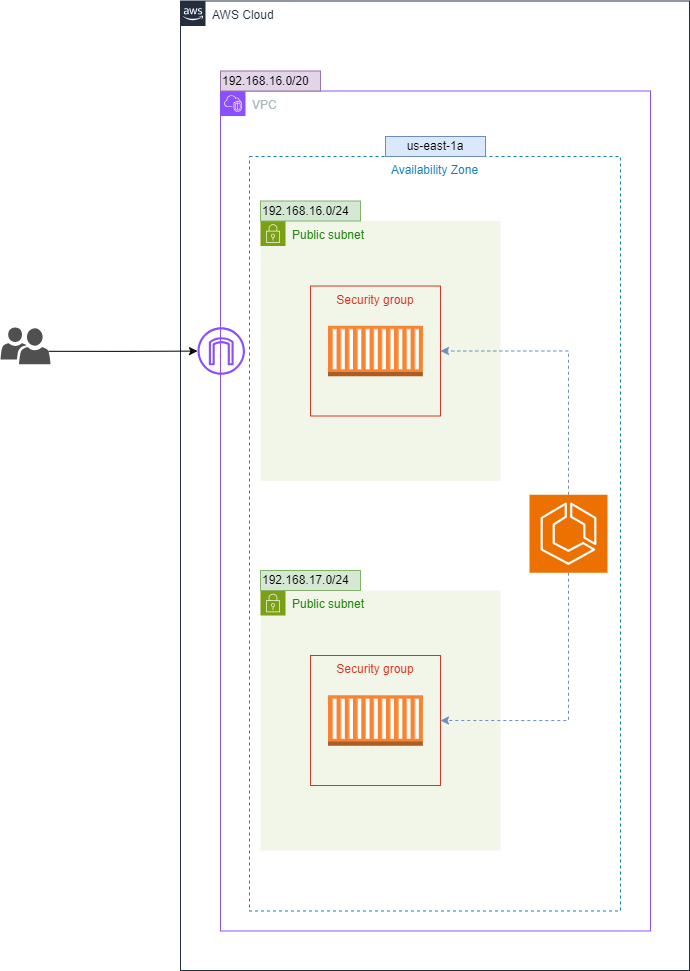

The diagram above was exported from draw.io. Its source (the exported page's mxGraphModel, read from the mxfile embedded in the PNG):
<mxGraphModel dx="325" dy="741" grid="1" gridSize="10" guides="1" tooltips="1" connect="1" arrows="1" fold="1" page="1" pageScale="1" pageWidth="827" pageHeight="1169" math="0" shadow="0">
  <root>
    <mxCell id="0" />
    <mxCell id="1" parent="0" />
    <mxCell id="KW59PeZABZt6SA6DWuRM-1" value="AWS Cloud" style="points=[[0,0],[0.25,0],[0.5,0],[0.75,0],[1,0],[1,0.25],[1,0.5],[1,0.75],[1,1],[0.75,1],[0.5,1],[0.25,1],[0,1],[0,0.75],[0,0.5],[0,0.25]];outlineConnect=0;gradientColor=none;html=1;whiteSpace=wrap;fontSize=12;fontStyle=0;shape=mxgraph.aws4.group;grIcon=mxgraph.aws4.group_aws_cloud_alt;strokeColor=#232F3E;fillColor=none;verticalAlign=top;align=left;spacingLeft=30;fontColor=#232F3E;dashed=0;container=1;pointerEvents=0;collapsible=0;recursiveResize=0;" parent="1" vertex="1">
      <mxGeometry x="1131" y="150.5" width="509" height="969.5" as="geometry" />
    </mxCell>
    <mxCell id="KW59PeZABZt6SA6DWuRM-3" value="VPC" style="points=[[0,0],[0.25,0],[0.5,0],[0.75,0],[1,0],[1,0.25],[1,0.5],[1,0.75],[1,1],[0.75,1],[0.5,1],[0.25,1],[0,1],[0,0.75],[0,0.5],[0,0.25]];outlineConnect=0;gradientColor=none;html=1;whiteSpace=wrap;fontSize=12;fontStyle=0;container=1;pointerEvents=0;collapsible=0;recursiveResize=0;shape=mxgraph.aws4.group;grIcon=mxgraph.aws4.group_vpc2;strokeColor=#8C4FFF;fillColor=none;verticalAlign=top;align=left;spacingLeft=30;fontColor=#AAB7B8;dashed=0;" parent="KW59PeZABZt6SA6DWuRM-1" vertex="1">
      <mxGeometry x="40" y="90" width="430" height="840" as="geometry" />
    </mxCell>
    <mxCell id="KW59PeZABZt6SA6DWuRM-12" value="Availability Zone" style="fillColor=none;strokeColor=#147EBA;dashed=1;verticalAlign=top;fontStyle=0;fontColor=#147EBA;whiteSpace=wrap;html=1;" parent="KW59PeZABZt6SA6DWuRM-3" vertex="1">
      <mxGeometry x="29" y="65.5" width="371" height="754.5" as="geometry" />
    </mxCell>
    <mxCell id="KW59PeZABZt6SA6DWuRM-4" value="Public subnet" style="points=[[0,0],[0.25,0],[0.5,0],[0.75,0],[1,0],[1,0.25],[1,0.5],[1,0.75],[1,1],[0.75,1],[0.5,1],[0.25,1],[0,1],[0,0.75],[0,0.5],[0,0.25]];outlineConnect=0;gradientColor=none;html=1;whiteSpace=wrap;fontSize=12;fontStyle=0;container=1;pointerEvents=0;collapsible=0;recursiveResize=0;shape=mxgraph.aws4.group;grIcon=mxgraph.aws4.group_security_group;grStroke=0;strokeColor=#7AA116;fillColor=#F2F6E8;verticalAlign=top;align=left;spacingLeft=30;fontColor=#248814;dashed=0;" parent="KW59PeZABZt6SA6DWuRM-3" vertex="1">
      <mxGeometry x="40" y="130" width="240" height="260" as="geometry" />
    </mxCell>
    <mxCell id="KW59PeZABZt6SA6DWuRM-10" value="Security group" style="fillColor=none;strokeColor=#DD3522;verticalAlign=top;fontStyle=0;fontColor=#DD3522;whiteSpace=wrap;html=1;" parent="KW59PeZABZt6SA6DWuRM-4" vertex="1">
      <mxGeometry x="50" y="65" width="130" height="130" as="geometry" />
    </mxCell>
    <mxCell id="iPUKWWcroHYGa8-xgQve-13" value="" style="outlineConnect=0;dashed=0;verticalLabelPosition=bottom;verticalAlign=top;align=center;html=1;shape=mxgraph.aws3.ec2_compute_container;fillColor=#F58534;gradientColor=none;" vertex="1" parent="KW59PeZABZt6SA6DWuRM-4">
      <mxGeometry x="67.5" y="104.75" width="95" height="50.5" as="geometry" />
    </mxCell>
    <mxCell id="KW59PeZABZt6SA6DWuRM-6" value="" style="sketch=0;outlineConnect=0;fontColor=#232F3E;gradientColor=none;fillColor=#8C4FFF;strokeColor=none;dashed=0;verticalLabelPosition=bottom;verticalAlign=top;align=center;html=1;fontSize=12;fontStyle=0;aspect=fixed;pointerEvents=1;shape=mxgraph.aws4.internet_gateway;" parent="KW59PeZABZt6SA6DWuRM-3" vertex="1">
      <mxGeometry x="-23" y="236.25" width="47.5" height="47.5" as="geometry" />
    </mxCell>
    <mxCell id="KW59PeZABZt6SA6DWuRM-8" value="&lt;span class=&quot;hljs-number&quot;&gt;192.168&lt;/span&gt;&lt;span class=&quot;hljs-number&quot;&gt;.16&lt;/span&gt;&lt;span class=&quot;hljs-number&quot;&gt;.0&lt;/span&gt;&lt;span class=&quot;hljs-operator&quot;&gt;/&lt;/span&gt;&lt;span class=&quot;hljs-number&quot;&gt;24&lt;/span&gt;" style="text;html=1;align=left;verticalAlign=middle;whiteSpace=wrap;rounded=0;fillColor=#d5e8d4;strokeColor=#82b366;" parent="KW59PeZABZt6SA6DWuRM-3" vertex="1">
      <mxGeometry x="40" y="110" width="100" height="20" as="geometry" />
    </mxCell>
    <mxCell id="KW59PeZABZt6SA6DWuRM-13" value="us-east-1a" style="text;html=1;align=center;verticalAlign=middle;whiteSpace=wrap;rounded=0;fillColor=#dae8fc;strokeColor=#6c8ebf;" parent="KW59PeZABZt6SA6DWuRM-3" vertex="1">
      <mxGeometry x="165" y="45.5" width="100" height="20" as="geometry" />
    </mxCell>
    <mxCell id="iPUKWWcroHYGa8-xgQve-2" value="Public subnet" style="points=[[0,0],[0.25,0],[0.5,0],[0.75,0],[1,0],[1,0.25],[1,0.5],[1,0.75],[1,1],[0.75,1],[0.5,1],[0.25,1],[0,1],[0,0.75],[0,0.5],[0,0.25]];outlineConnect=0;gradientColor=none;html=1;whiteSpace=wrap;fontSize=12;fontStyle=0;container=1;pointerEvents=0;collapsible=0;recursiveResize=0;shape=mxgraph.aws4.group;grIcon=mxgraph.aws4.group_security_group;grStroke=0;strokeColor=#7AA116;fillColor=#F2F6E8;verticalAlign=top;align=left;spacingLeft=30;fontColor=#248814;dashed=0;" vertex="1" parent="KW59PeZABZt6SA6DWuRM-3">
      <mxGeometry x="40" y="499.5" width="240" height="260" as="geometry" />
    </mxCell>
    <mxCell id="iPUKWWcroHYGa8-xgQve-4" value="Security group" style="fillColor=none;strokeColor=#DD3522;verticalAlign=top;fontStyle=0;fontColor=#DD3522;whiteSpace=wrap;html=1;" vertex="1" parent="iPUKWWcroHYGa8-xgQve-2">
      <mxGeometry x="50" y="65" width="130" height="130" as="geometry" />
    </mxCell>
    <mxCell id="iPUKWWcroHYGa8-xgQve-14" value="" style="outlineConnect=0;dashed=0;verticalLabelPosition=bottom;verticalAlign=top;align=center;html=1;shape=mxgraph.aws3.ec2_compute_container;fillColor=#F58534;gradientColor=none;" vertex="1" parent="iPUKWWcroHYGa8-xgQve-2">
      <mxGeometry x="67.5" y="104.75" width="95" height="50.5" as="geometry" />
    </mxCell>
    <mxCell id="iPUKWWcroHYGa8-xgQve-6" value="&lt;span class=&quot;hljs-number&quot;&gt;192.168&lt;/span&gt;&lt;span class=&quot;hljs-number&quot;&gt;.17&lt;/span&gt;&lt;span class=&quot;hljs-number&quot;&gt;.0&lt;/span&gt;&lt;span class=&quot;hljs-operator&quot;&gt;/&lt;/span&gt;&lt;span class=&quot;hljs-number&quot;&gt;24&lt;/span&gt;" style="text;html=1;align=left;verticalAlign=middle;whiteSpace=wrap;rounded=0;fillColor=#d5e8d4;strokeColor=#82b366;" vertex="1" parent="KW59PeZABZt6SA6DWuRM-3">
      <mxGeometry x="40" y="479.5" width="100" height="20" as="geometry" />
    </mxCell>
    <mxCell id="iPUKWWcroHYGa8-xgQve-12" style="edgeStyle=orthogonalEdgeStyle;rounded=0;orthogonalLoop=1;jettySize=auto;html=1;exitX=0.5;exitY=0;exitDx=0;exitDy=0;exitPerimeter=0;entryX=1;entryY=0.5;entryDx=0;entryDy=0;fillColor=#dae8fc;strokeColor=#6c8ebf;dashed=1;" edge="1" parent="KW59PeZABZt6SA6DWuRM-3" source="iPUKWWcroHYGa8-xgQve-7" target="KW59PeZABZt6SA6DWuRM-10">
      <mxGeometry relative="1" as="geometry" />
    </mxCell>
    <mxCell id="iPUKWWcroHYGa8-xgQve-15" style="edgeStyle=orthogonalEdgeStyle;rounded=0;orthogonalLoop=1;jettySize=auto;html=1;exitX=0.5;exitY=1;exitDx=0;exitDy=0;exitPerimeter=0;entryX=1;entryY=0.5;entryDx=0;entryDy=0;fillColor=#dae8fc;strokeColor=#6c8ebf;dashed=1;" edge="1" parent="KW59PeZABZt6SA6DWuRM-3" source="iPUKWWcroHYGa8-xgQve-7" target="iPUKWWcroHYGa8-xgQve-4">
      <mxGeometry relative="1" as="geometry" />
    </mxCell>
    <mxCell id="iPUKWWcroHYGa8-xgQve-7" value="" style="sketch=0;points=[[0,0,0],[0.25,0,0],[0.5,0,0],[0.75,0,0],[1,0,0],[0,1,0],[0.25,1,0],[0.5,1,0],[0.75,1,0],[1,1,0],[0,0.25,0],[0,0.5,0],[0,0.75,0],[1,0.25,0],[1,0.5,0],[1,0.75,0]];outlineConnect=0;fontColor=#232F3E;fillColor=#ED7100;strokeColor=#ffffff;dashed=0;verticalLabelPosition=bottom;verticalAlign=top;align=center;html=1;fontSize=12;fontStyle=0;aspect=fixed;shape=mxgraph.aws4.resourceIcon;resIcon=mxgraph.aws4.ecs;" vertex="1" parent="KW59PeZABZt6SA6DWuRM-3">
      <mxGeometry x="309" y="403.75" width="78" height="78" as="geometry" />
    </mxCell>
    <mxCell id="KW59PeZABZt6SA6DWuRM-7" value="&lt;font style=&quot;font-size: 12px;&quot;&gt;&lt;span class=&quot;hljs-number&quot;&gt;192.168&lt;/span&gt;&lt;span class=&quot;hljs-number&quot;&gt;.16&lt;/span&gt;&lt;span class=&quot;hljs-number&quot;&gt;.0&lt;/span&gt;&lt;span class=&quot;hljs-operator&quot;&gt;/&lt;/span&gt;&lt;span class=&quot;hljs-number&quot;&gt;20&lt;/span&gt;&lt;/font&gt;" style="text;html=1;align=left;verticalAlign=middle;whiteSpace=wrap;rounded=0;fillColor=#e1d5e7;strokeColor=#9673a6;" parent="KW59PeZABZt6SA6DWuRM-1" vertex="1">
      <mxGeometry x="40" y="70" width="100" height="20" as="geometry" />
    </mxCell>
    <mxCell id="KW59PeZABZt6SA6DWuRM-9" style="edgeStyle=orthogonalEdgeStyle;rounded=0;orthogonalLoop=1;jettySize=auto;html=1;exitX=0.96;exitY=0.65;exitDx=0;exitDy=0;exitPerimeter=0;" parent="1" source="KW59PeZABZt6SA6DWuRM-2" target="KW59PeZABZt6SA6DWuRM-6" edge="1">
      <mxGeometry relative="1" as="geometry" />
    </mxCell>
    <mxCell id="KW59PeZABZt6SA6DWuRM-2" value="" style="sketch=0;pointerEvents=1;shadow=0;dashed=0;html=1;strokeColor=none;labelPosition=center;verticalLabelPosition=bottom;verticalAlign=top;align=center;fillColor=#505050;shape=mxgraph.mscae.intune.user_group" parent="1" vertex="1">
      <mxGeometry x="951" y="476.75" width="50" height="37" as="geometry" />
    </mxCell>
  </root>
</mxGraphModel>